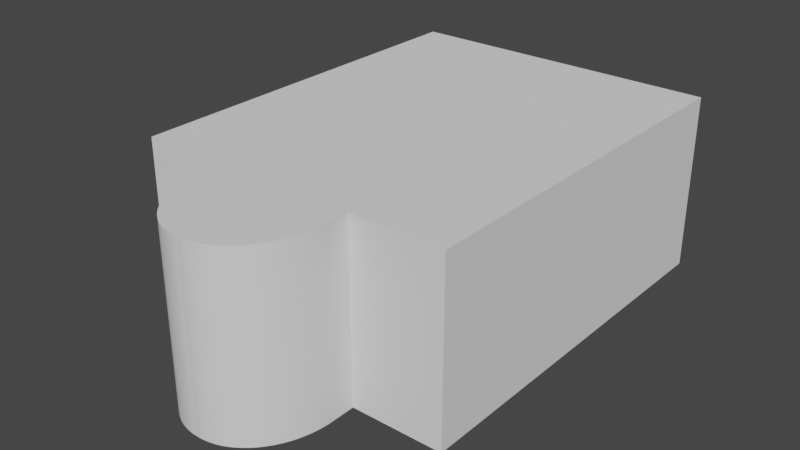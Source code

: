 # Source: model.blend  (saved by Blender 2.83.20; exported with 4.5.12 LTS)
import bpy
from mathutils import Matrix  # noqa: F401  (used for matrix-valued properties, if any)

bpy.ops.wm.read_factory_settings(use_empty=True)
scene = bpy.context.scene
scene.name = 'Scene'

# ---- world
world_world = bpy.data.worlds.new('World'); scene.world = world_world
world_world.use_nodes = True; world_world.node_tree.nodes.clear()
_N = world_world.node_tree.nodes; _L = world_world.node_tree.links
n0 = _N.new('ShaderNodeOutputWorld'); n0.name = 'World Output'; n0.location = (300, 300)
n1 = _N.new('ShaderNodeBackground'); n1.name = 'Background'; n1.location = (10, 300)
n1.inputs[0].default_value = (0.05088, 0.05088, 0.05088, 1.0)
_L.new(n1.outputs[0], n0.inputs[0])
n0.is_active_output = True
world_world.color = (0.05088, 0.05088, 0.05088)
world_world.use_sun_shadow = False
world_world.sun_shadow_jitter_overblur = 0.0

# ---- meshes
me_cube = bpy.data.meshes.new('Cube')
me_cube.from_pydata([(-1.0, -1.0, -1.0), (-1.0, -1.0, 1.0), (-1.0, 1.0, -1.0), (-1.0, 1.0, 1.0), (1.0, -1.0, -1.0), (1.0, -1.0, 1.0), (1.0, 1.0, -1.0), (1.0, 1.0, 1.0), (-0.4286, -1.0, 1.0), (0.4286, -1.0, 1.0), (-0.4286, -1.0, -1.0), (0.4286, -1.0, -1.0), (-0.4286, -1.125, 1.0), (-0.008569, -1.545, 1.0), (-0.428, -1.147, 1.0), (-0.4263, -1.169, 1.0), (-0.4234, -1.191, 1.0), (-0.4194, -1.213, 1.0), (-0.4143, -1.234, 1.0), (-0.408, -1.255, 1.0), (-0.4007, -1.276, 1.0), (-0.3923, -1.296, 1.0), (-0.3828, -1.316, 1.0), (-0.3723, -1.335, 1.0), (-0.3608, -1.354, 1.0), (-0.3484, -1.372, 1.0), (-0.335, -1.39, 1.0), (-0.3207, -1.406, 1.0), (-0.3056, -1.422, 1.0), (-0.2896, -1.438, 1.0), (-0.2729, -1.452, 1.0), (-0.2554, -1.465, 1.0), (-0.2373, -1.478, 1.0), (-0.2186, -1.489, 1.0), (-0.1992, -1.5, 1.0), (-0.1794, -1.509, 1.0), (-0.1591, -1.518, 1.0), (-0.1384, -1.525, 1.0), (-0.1173, -1.531, 1.0), (-0.09589, -1.536, 1.0), (-0.07427, -1.54, 1.0), (-0.05247, -1.543, 1.0), (-0.03055, -1.545, 1.0), (0.008573, -1.545, 1.0), (0.4286, -1.125, 1.0), (0.03055, -1.545, 1.0), (0.05248, -1.543, 1.0), (0.07428, -1.54, 1.0), (0.0959, -1.536, 1.0), (0.1173, -1.531, 1.0), (0.1384, -1.525, 1.0), (0.1591, -1.518, 1.0), (0.1794, -1.509, 1.0), (0.1992, -1.5, 1.0), (0.2186, -1.489, 1.0), (0.2373, -1.478, 1.0), (0.2554, -1.465, 1.0), (0.2729, -1.452, 1.0), (0.2896, -1.438, 1.0), (0.3056, -1.422, 1.0), (0.3207, -1.406, 1.0), (0.335, -1.39, 1.0), (0.3484, -1.372, 1.0), (0.3608, -1.354, 1.0), (0.3723, -1.335, 1.0), (0.3828, -1.316, 1.0), (0.3923, -1.296, 1.0), (0.4007, -1.276, 1.0), (0.408, -1.255, 1.0), (0.4143, -1.234, 1.0), (0.4194, -1.213, 1.0), (0.4234, -1.191, 1.0), (0.4263, -1.169, 1.0), (0.428, -1.147, 1.0), (-0.008573, -1.545, -1.0), (-0.4286, -1.125, -1.0), (-0.03055, -1.545, -1.0), (-0.05248, -1.543, -1.0), (-0.07428, -1.54, -1.0), (-0.0959, -1.536, -1.0), (-0.1173, -1.531, -1.0), (-0.1384, -1.525, -1.0), (-0.1591, -1.518, -1.0), (-0.1794, -1.509, -1.0), (-0.1992, -1.5, -1.0), (-0.2186, -1.489, -1.0), (-0.2373, -1.478, -1.0), (-0.2554, -1.465, -1.0), (-0.2729, -1.452, -1.0), (-0.2896, -1.438, -1.0), (-0.3056, -1.422, -1.0), (-0.3207, -1.406, -1.0), (-0.335, -1.39, -1.0), (-0.3484, -1.372, -1.0), (-0.3608, -1.354, -1.0), (-0.3723, -1.335, -1.0), (-0.3828, -1.316, -1.0), (-0.3923, -1.296, -1.0), (-0.4007, -1.276, -1.0), (-0.408, -1.255, -1.0), (-0.4143, -1.234, -1.0), (-0.4194, -1.213, -1.0), (-0.4234, -1.191, -1.0), (-0.4263, -1.169, -1.0), (-0.428, -1.147, -1.0), (0.4286, -1.125, -1.0), (0.008569, -1.545, -1.0), (0.428, -1.147, -1.0), (0.4263, -1.169, -1.0), (0.4234, -1.191, -1.0), (0.4194, -1.213, -1.0), (0.4143, -1.234, -1.0), (0.408, -1.255, -1.0), (0.4007, -1.276, -1.0), (0.3923, -1.296, -1.0), (0.3828, -1.316, -1.0), (0.3723, -1.335, -1.0), (0.3608, -1.354, -1.0), (0.3484, -1.372, -1.0), (0.335, -1.39, -1.0), (0.3207, -1.406, -1.0), (0.3056, -1.422, -1.0), (0.2896, -1.438, -1.0), (0.2729, -1.452, -1.0), (0.2554, -1.465, -1.0), (0.2373, -1.478, -1.0), (0.2186, -1.489, -1.0), (0.1992, -1.5, -1.0), (0.1794, -1.509, -1.0), (0.1591, -1.518, -1.0), (0.1384, -1.525, -1.0), (0.1173, -1.531, -1.0), (0.09589, -1.536, -1.0), (0.07427, -1.54, -1.0), (0.05247, -1.543, -1.0), (0.03055, -1.545, -1.0)], [], [(0, 1, 3, 2), (2, 3, 7, 6), (6, 7, 5, 4), (4, 5, 1, 0), (2, 6, 4, 0), (7, 3, 1, 5), (8, 9, 11, 10), (8, 10, 75, 12), (13, 74, 106, 43), (10, 11, 105, 107, 108, 109, 110, 111, 112, 113, 114, 115, 116, 117, 118, 119, 120, 121, 122, 123, 124, 125, 126, 127, 128, 129, 130, 131, 132, 133, 134, 135, 106, 74, 76, 77, 78, 79, 80, 81, 82, 83, 84, 85, 86, 87, 88, 89, 90, 91, 92, 93, 94, 95, 96, 97, 98, 99, 100, 101, 102, 103, 104, 75), (11, 9, 44, 105), (12, 75, 104, 14), (14, 104, 103, 15), (15, 103, 102, 16), (16, 102, 101, 17), (17, 101, 100, 18), (18, 100, 99, 19), (19, 99, 98, 20), (20, 98, 97, 21), (21, 97, 96, 22), (22, 96, 95, 23), (23, 95, 94, 24), (24, 94, 93, 25), (25, 93, 92, 26), (26, 92, 91, 27), (27, 91, 90, 28), (28, 90, 89, 29), (29, 89, 88, 30), (30, 88, 87, 31), (31, 87, 86, 32), (32, 86, 85, 33), (33, 85, 84, 34), (34, 84, 83, 35), (35, 83, 82, 36), (36, 82, 81, 37), (37, 81, 80, 38), (38, 80, 79, 39), (39, 79, 78, 40), (40, 78, 77, 41), (41, 77, 76, 42), (42, 76, 74, 13), (43, 106, 135, 45), (45, 135, 134, 46), (46, 134, 133, 47), (47, 133, 132, 48), (48, 132, 131, 49), (49, 131, 130, 50), (50, 130, 129, 51), (51, 129, 128, 52), (52, 128, 127, 53), (53, 127, 126, 54), (54, 126, 125, 55), (55, 125, 124, 56), (56, 124, 123, 57), (57, 123, 122, 58), (58, 122, 121, 59), (59, 121, 120, 60), (60, 120, 119, 61), (61, 119, 118, 62), (62, 118, 117, 63), (63, 117, 116, 64), (64, 116, 115, 65), (65, 115, 114, 66), (66, 114, 113, 67), (67, 113, 112, 68), (68, 112, 111, 69), (69, 111, 110, 70), (70, 110, 109, 71), (71, 109, 108, 72), (72, 108, 107, 73), (73, 107, 105, 44), (9, 8, 12, 14, 15, 16, 17, 18, 19, 20, 21, 22, 23, 24, 25, 26, 27, 28, 29, 30, 31, 32, 33, 34, 35, 36, 37, 38, 39, 40, 41, 42, 13, 43, 45, 46, 47, 48, 49, 50, 51, 52, 53, 54, 55, 56, 57, 58, 59, 60, 61, 62, 63, 64, 65, 66, 67, 68, 69, 70, 71, 72, 73, 44)])
_uv = me_cube.uv_layers.new(name='UVMap')
_uv.uv.foreach_set('vector', [0.375, 0.0, 0.625, 0.0, 0.625, 0.25, 0.375, 0.25, 0.375, 0.25, 0.625, 0.25, 0.625, 0.5, 0.375, 0.5, 0.375, 0.5, 0.625, 0.5, 0.625, 0.75, 0.375, 0.75, 0.375, 0.75, 0.625, 0.75, 0.625, 1.0, 0.375, 1.0, 0.125, 0.5, 0.375, 0.5, 0.375, 0.75, 0.125, 0.75, 0.625, 0.5, 0.875, 0.5, 0.875, 0.75, 0.625, 0.75, 0.0, 0.0, 0.0, 0.0, 0.0, 0.0, 0.0, 0.0, 0.0, 0.0, 0.0, 0.0, 0.0, 0.0, 0.0, 0.0, 0.0, 0.0, 0.0, 0.0, 0.0, 0.0, 0.0, 0.0, 0.0, 0.0, 0.0, 0.0, 0.0, 0.0, 0.0, 0.0, 0.0, 0.0, 0.0, 0.0, 0.0, 0.0, 0.0, 0.0, 0.0, 0.0, 0.0, 0.0, 0.0, 0.0, 0.0, 0.0, 0.0, 0.0, 0.0, 0.0, 0.0, 0.0, 0.0, 0.0, 0.0, 0.0, 0.0, 0.0, 0.0, 0.0, 0.0, 0.0, 0.0, 0.0, 0.0, 0.0, 0.0, 0.0, 0.0, 0.0, 0.0, 0.0, 0.0, 0.0, 0.0, 0.0, 0.0, 0.0, 0.0, 0.0, 0.0, 0.0, 0.0, 0.0, 0.0, 0.0, 0.0, 0.0, 0.0, 0.0, 0.0, 0.0, 0.0, 0.0, 0.0, 0.0, 0.0, 0.0, 0.0, 0.0, 0.0, 0.0, 0.0, 0.0, 0.0, 0.0, 0.0, 0.0, 0.0, 0.0, 0.0, 0.0, 0.0, 0.0, 0.0, 0.0, 0.0, 0.0, 0.0, 0.0, 0.0, 0.0, 0.0, 0.0, 0.0, 0.0, 0.0, 0.0, 0.0, 0.0, 0.0, 0.0, 0.0, 0.0, 0.0, 0.0, 0.0, 0.0, 0.0, 0.0, 0.0, 0.0, 0.0, 0.0, 0.0, 0.0, 0.0, 0.0, 0.0, 0.0, 0.0, 0.0, 0.0, 0.0, 0.0, 0.0, 0.0, 0.0, 0.0, 0.0, 0.0, 0.0, 0.0, 0.0, 0.0, 0.0, 0.0, 0.0, 0.0, 0.0, 0.0, 0.0, 0.0, 0.0, 0.0, 0.0, 0.0, 0.0, 0.0, 0.0, 0.0, 0.0, 0.0, 0.0, 0.0, 0.0, 0.0, 0.0, 0.0, 0.0, 0.0, 0.0, 0.0, 0.0, 0.0, 0.0, 0.0, 0.0, 0.0, 0.0, 0.0, 0.0, 0.0, 0.0, 0.0, 0.0, 0.0, 0.0, 0.0, 0.0, 0.0, 0.0, 0.0, 0.0, 0.0, 0.0, 0.0, 0.0, 0.0, 0.0, 0.0, 0.0, 0.0, 0.0, 0.0, 0.0, 0.0, 0.0, 0.0, 0.0, 0.0, 0.0, 0.0, 0.0, 0.0, 0.0, 0.0, 0.0, 0.0, 0.0, 0.0, 0.0, 0.0, 0.0, 0.0, 0.0, 0.0, 0.0, 0.0, 0.0, 0.0, 0.0, 0.0, 0.0, 0.0, 0.0, 0.0, 0.0, 0.0, 0.0, 0.0, 0.0, 0.0, 0.0, 0.0, 0.0, 0.0, 0.0, 0.0, 0.0, 0.0, 0.0, 0.0, 0.0, 0.0, 0.0, 0.0, 0.0, 0.0, 0.0, 0.0, 0.0, 0.0, 0.0, 0.0, 0.0, 0.0, 0.0, 0.0, 0.0, 0.0, 0.0, 0.0, 0.0, 0.0, 0.0, 0.0, 0.0, 0.0, 0.0, 0.0, 0.0, 0.0, 0.0, 0.0, 0.0, 0.0, 0.0, 0.0, 0.0, 0.0, 0.0, 0.0, 0.0, 0.0, 0.0, 0.0, 0.0, 0.0, 0.0, 0.0, 0.0, 0.0, 0.0, 0.0, 0.0, 0.0, 0.0, 0.0, 0.0, 0.0, 0.0, 0.0, 0.0, 0.0, 0.0, 0.0, 0.0, 0.0, 0.0, 0.0, 0.0, 0.0, 0.0, 0.0, 0.0, 0.0, 0.0, 0.0, 0.0, 0.0, 0.0, 0.0, 0.0, 0.0, 0.0, 0.0, 0.0, 0.0, 0.0, 0.0, 0.0, 0.0, 0.0, 0.0, 0.0, 0.0, 0.0, 0.0, 0.0, 0.0, 0.0, 0.0, 0.0, 0.0, 0.0, 0.0, 0.0, 0.0, 0.0, 0.0, 0.0, 0.0, 0.0, 0.0, 0.0, 0.0, 0.0, 0.0, 0.0, 0.0, 0.0, 0.0, 0.0, 0.0, 0.0, 0.0, 0.0, 0.0, 0.0, 0.0, 0.0, 0.0, 0.0, 0.0, 0.0, 0.0, 0.0, 0.0, 0.0, 0.0, 0.0, 0.0, 0.0, 0.0, 0.0, 0.0, 0.0, 0.0, 0.0, 0.0, 0.0, 0.0, 0.0, 0.0, 0.0, 0.0, 0.0, 0.0, 0.0, 0.0, 0.0, 0.0, 0.0, 0.0, 0.0, 0.0, 0.0, 0.0, 0.0, 0.0, 0.0, 0.0, 0.0, 0.0, 0.0, 0.0, 0.0, 0.0, 0.0, 0.0, 0.0, 0.0, 0.0, 0.0, 0.0, 0.0, 0.0, 0.0, 0.0, 0.0, 0.0, 0.0, 0.0, 0.0, 0.0, 0.0, 0.0, 0.0, 0.0, 0.0, 0.0, 0.0, 0.0, 0.0, 0.0, 0.0, 0.0, 0.0, 0.0, 0.0, 0.0, 0.0, 0.0, 0.0, 0.0, 0.0, 0.0, 0.0, 0.0, 0.0, 0.0, 0.0, 0.0, 0.0, 0.0, 0.0, 0.0, 0.0, 0.0, 0.0, 0.0, 0.0, 0.0, 0.0, 0.0, 0.0, 0.0, 0.0, 0.0, 0.0, 0.0, 0.0, 0.0, 0.0, 0.0, 0.0, 0.0, 0.0, 0.0, 0.0, 0.0, 0.0, 0.0, 0.0, 0.0, 0.0, 0.0, 0.0, 0.0, 0.0, 0.0, 0.0, 0.0, 0.0, 0.0, 0.0, 0.0, 0.0, 0.0, 0.0, 0.0, 0.0, 0.0, 0.0, 0.0, 0.0, 0.0, 0.0, 0.0, 0.0, 0.0, 0.0, 0.0, 0.0, 0.0, 0.0, 0.0, 0.0, 0.0, 0.0, 0.0, 0.0, 0.0, 0.0, 0.0, 0.0, 0.0, 0.0, 0.0, 0.0, 0.0, 0.0, 0.0, 0.0, 0.0, 0.0, 0.0, 0.0, 0.0, 0.0, 0.0, 0.0, 0.0, 0.0, 0.0, 0.0, 0.0, 0.0, 0.0, 0.0, 0.0, 0.0, 0.0, 0.0, 0.0, 0.0, 0.0, 0.0, 0.0, 0.0, 0.0, 0.0, 0.0, 0.0, 0.0, 0.0, 0.0, 0.0, 0.0, 0.0, 0.0, 0.0, 0.0, 0.0, 0.0, 0.0, 0.0, 0.0, 0.0, 0.0, 0.0, 0.0, 0.0, 0.0, 0.0, 0.0, 0.0, 0.0, 0.0, 0.0, 0.0, 0.0, 0.0, 0.0, 0.0, 0.0, 0.0, 0.0, 0.0, 0.0, 0.0, 0.0, 0.0, 0.0, 0.0, 0.0, 0.0, 0.0, 0.0, 0.0, 0.0, 0.0, 0.0, 0.0, 0.0, 0.0, 0.0, 0.0, 0.0, 0.0, 0.0, 0.0, 0.0, 0.0, 0.0, 0.0, 0.0, 0.0, 0.0, 0.0, 0.0, 0.0, 0.0, 0.0, 0.0, 0.0, 0.0, 0.0, 0.0, 0.0, 0.0, 0.0, 0.0, 0.0, 0.0, 0.0, 0.0, 0.0, 0.0, 0.0, 0.0, 0.0, 0.0, 0.0, 0.0, 0.0, 0.0, 0.0, 0.0, 0.0, 0.0, 0.0, 0.0, 0.0, 0.0, 0.0, 0.0, 0.0, 0.0, 0.0, 0.0, 0.0, 0.0, 0.0, 0.0, 0.0, 0.0, 0.0, 0.0, 0.0, 0.0, 0.0, 0.0, 0.0, 0.0, 0.0, 0.0, 0.0, 0.0, 0.0, 0.0, 0.0, 0.0, 0.0, 0.0, 0.0, 0.0, 0.0, 0.0, 0.0, 0.0, 0.0, 0.0, 0.0, 0.0, 0.0, 0.0, 0.0, 0.0, 0.0, 0.0, 0.0, 0.0, 0.0, 0.0, 0.0, 0.0, 0.0, 0.0, 0.0, 0.0, 0.0, 0.0, 0.0, 0.0])
me_cube.use_remesh_fix_poles = True
me_cube.use_remesh_preserve_attributes = False
me_cube.use_mirror_vertex_groups = False
me_cube.update()
me_main_front_grid = bpy.data.meshes.new('main_front_grid')
me_main_front_grid.from_pydata([(-2.5, -4.5, 0.0), (-2.5, -3.214, 0.0), (-2.5, -1.929, 0.0), (-2.5, -0.6429, 0.0), (-2.5, 0.6429, 0.0), (-2.5, 1.929, 0.0), (-2.5, 3.214, 0.0), (-2.5, 4.5, 0.0), (-0.8333, -4.5, 0.0), (-0.8333, -3.214, 0.0), (-0.8333, -1.929, 0.0), (-0.8333, -0.6429, 0.0), (-0.8333, 0.6429, 0.0), (-0.8333, 1.929, 0.0), (-0.8333, 3.214, 0.0), (-0.8333, 4.5, 0.0), (0.8333, -4.5, 0.0), (0.8333, -3.214, 0.0), (0.8333, -1.929, 0.0), (0.8333, -0.6429, 0.0), (0.8333, 0.6429, 0.0), (0.8333, 1.929, 0.0), (0.8333, 3.214, 0.0), (0.8333, 4.5, 0.0), (2.5, -4.5, 0.0), (2.5, -3.214, 0.0), (2.5, -1.929, 0.0), (2.5, -0.6429, 0.0), (2.5, 0.6429, 0.0), (2.5, 1.929, 0.0), (2.5, 3.214, 0.0), (2.5, 4.5, 0.0)], [], [(0, 8, 9, 1), (1, 9, 10, 2), (2, 10, 11, 3), (3, 11, 12, 4), (4, 12, 13, 5), (5, 13, 14, 6), (6, 14, 15, 7), (8, 16, 17, 9), (9, 17, 18, 10), (10, 18, 19, 11), (11, 19, 20, 12), (12, 20, 21, 13), (13, 21, 22, 14), (14, 22, 23, 15), (16, 24, 25, 17), (17, 25, 26, 18), (18, 26, 27, 19), (19, 27, 28, 20), (20, 28, 29, 21), (21, 29, 30, 22), (22, 30, 31, 23)])
me_main_front_grid.use_remesh_fix_poles = True
me_main_front_grid.use_remesh_preserve_attributes = False
me_main_front_grid.use_mirror_vertex_groups = False
me_main_front_grid.update()
me_main_front_grid_003 = bpy.data.meshes.new('main_front_grid.003')
me_main_front_grid_003.from_pydata([(-2.5, -1.929, 0.0), (-2.5, -0.6429, 0.0), (-2.5, 0.6429, 0.0), (-2.5, 1.929, 0.0), (-0.8333, -1.929, 0.0), (-0.8333, -0.6429, 0.0), (-0.8333, 0.6429, 0.0), (-0.8333, 1.929, 0.0), (0.8333, -1.929, 0.0), (0.8333, -0.6429, 0.0), (0.8333, 0.6429, 0.0), (0.8333, 1.929, 0.0), (2.5, -1.929, 0.0), (2.5, -0.6429, 0.0), (2.5, 0.6429, 0.0), (2.5, 1.929, 0.0)], [], [(0, 4, 5, 1), (1, 5, 6, 2), (2, 6, 7, 3), (4, 8, 9, 5), (5, 9, 10, 6), (6, 10, 11, 7), (8, 12, 13, 9), (9, 13, 14, 10), (10, 14, 15, 11)])
me_main_front_grid_003.use_remesh_fix_poles = True
me_main_front_grid_003.use_remesh_preserve_attributes = False
me_main_front_grid_003.use_mirror_vertex_groups = False
me_main_front_grid_003.update()

# ---- objects
ob_building = bpy.data.objects.new('building', me_cube)
ob_main_front_grid = bpy.data.objects.new('main_front_grid', me_main_front_grid)
ob_entrance_front_grid = bpy.data.objects.new('entrance_front_grid', me_main_front_grid_003)

# ---- transforms, parenting, visibility, modifiers, constraints
ob_building.location = (0.0, 0.0, 0.0)
ob_building.scale = (4.5, 5.5, 2.5)
ob_building.lineart.crease_threshold = 0.0
ob_main_front_grid.location = (0.0, -5.5, 0.0)
ob_main_front_grid.rotation_euler = (1.571, 1.571, 0.0)
ob_main_front_grid.lineart.crease_threshold = 0.0
ob_entrance_front_grid.location = (-1.192e-07, -5.5, 4.315e-13)
ob_entrance_front_grid.rotation_euler = (1.571, 1.571, 0.0)
ob_entrance_front_grid.lineart.crease_threshold = 0.0

# ---- collection membership
scene.collection.objects.link(ob_building)
scene.collection.objects.link(ob_main_front_grid)
scene.collection.objects.link(ob_entrance_front_grid)

# ---- scene / render settings (as saved in the file)
scene.frame_start = 1; scene.frame_end = 250; scene.frame_set(65)
scene.render.engine = 'BLENDER_EEVEE_NEXT'
scene.cycles.use_denoising = False
scene.cycles.samples = 128
scene.cycles.sampling_pattern = 'TABULATED_SOBOL'
scene.cycles.use_adaptive_sampling = False
scene.cycles.use_light_tree = False
scene.view_settings.view_transform = 'Filmic'
bpy.context.view_layer.update()

# ---- added for rendering (the .blend has no active camera and no usable light): camera, sun
cam_auto = bpy.data.cameras.new('AutoCamera')
cam_auto.lens = 50.0
cam_auto.sensor_width = 36.0
cam_auto.clip_end = 1000.0
ob_auto_camera = bpy.data.objects.new('AutoCamera', cam_auto)
scene.collection.objects.link(ob_auto_camera)
ob_auto_camera.location = (16.0787, -20.7944, 12.863)
ob_auto_camera.rotation_euler = (1.09748, -7.21219e-08, 0.694738)
scene.camera = ob_auto_camera
light_auto_sun = bpy.data.lights.new('AutoSun', 'SUN')
light_auto_sun.energy = 3.0
light_auto_sun.angle = 0.0523599
ob_auto_sun = bpy.data.objects.new('AutoSun', light_auto_sun)
scene.collection.objects.link(ob_auto_sun)
ob_auto_sun.rotation_euler = (0.872665, 0.174533, 0.523599)
bpy.context.view_layer.update()

